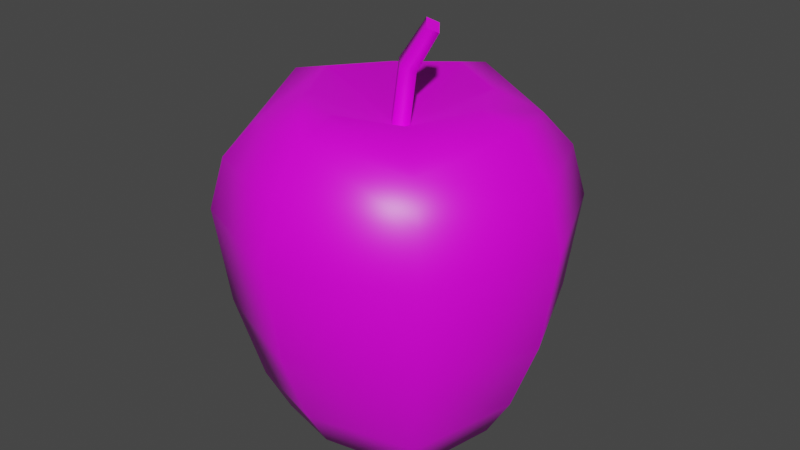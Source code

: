 # Source: prop-apple.blend  (saved by Blender 2.93.20; exported with 4.5.12 LTS)
import bpy
from mathutils import Matrix  # noqa: F401  (used for matrix-valued properties, if any)

bpy.ops.wm.read_factory_settings(use_empty=True)
scene = bpy.context.scene
scene.name = 'Scene'

# ---- collections
col_collection = bpy.data.collections.new('Collection'); scene.collection.children.link(col_collection)

# ---- images (referenced by path relative to the original .blend; pixels are not part of the script)
import os
ASSET_DIR = os.environ.get("B2B_ASSET_DIR", "")  # directory of the original .blend (textures are referenced by path, not embedded)
HERE = os.path.dirname(os.path.abspath(__file__))  # packed textures are extracted next to this script under _unpacked/

def load_image(name, relpath, width, height, colorspace="sRGB"):
    """Load a texture the original file referenced (path relative to the .blend, or extracted next to this script)."""
    p = next((c for c in (os.path.join(HERE, relpath), os.path.join(ASSET_DIR, relpath)) if relpath and os.path.exists(c)), "")
    if p:
        img = bpy.data.images.load(p, check_existing=True)
        img.name = name
    else:  # same state as the original file: an image datablock whose file is absent (Cycles renders it pink)
        img = bpy.data.images.new(name, width, height)
        img.source = "FILE"
        img.filepath = "//" + (relpath or name)
    img.colorspace_settings.name = colorspace
    return img
img_apple_diffuse = load_image('apple-diffuse', 'apple-diffuse.png', 1024, 1024, 'sRGB')

# ---- materials (node trees are filled in below, after node groups)
mat_apple = bpy.data.materials.new('Apple')
mat_apple.alpha_threshold = 0.0
mat_apple.line_color = (0.0, 0.0, 0.0, 1.0)

# ---- material node trees
mat_apple.use_nodes = True; mat_apple.node_tree.nodes.clear()
_N = mat_apple.node_tree.nodes; _L = mat_apple.node_tree.links
n0 = _N.new('ShaderNodeOutputMaterial'); n0.name = 'Material Output'; n0.location = (300, 300)
n1 = _N.new('ShaderNodeBsdfPrincipled'); n1.name = 'Principled BSDF'; n1.location = (10, 300)
n1.distribution = 'GGX'
n1.subsurface_method = 'BURLEY'
n1.inputs[2].default_value = 0.4
n1.inputs[3].default_value = 1.45
n1.inputs[27].default_value = (0.0, 0.0, 0.0, 1.0)
n1.inputs[28].default_value = 1.0
n2 = _N.new('ShaderNodeTexImage'); n2.name = 'Image Texture'; n2.location = (-280, 280)
n2.image = img_apple_diffuse
_L.new(n1.outputs[0], n0.inputs[0])
_L.new(n2.outputs[0], n1.inputs[0])
n0.is_active_output = True

# ---- world
world_world = bpy.data.worlds.new('World'); scene.world = world_world
world_world.use_nodes = True; world_world.node_tree.nodes.clear()
_N = world_world.node_tree.nodes; _L = world_world.node_tree.links
n0 = _N.new('ShaderNodeOutputWorld'); n0.name = 'World Output'; n0.location = (300, 300)
n1 = _N.new('ShaderNodeBackground'); n1.name = 'Background'; n1.location = (10, 300)
n1.inputs[0].default_value = (0.05088, 0.05088, 0.05088, 1.0)
_L.new(n1.outputs[0], n0.inputs[0])
n0.is_active_output = True
world_world.color = (0.05088, 0.05088, 0.05088)
world_world.use_sun_shadow = False
world_world.sun_shadow_jitter_overblur = 0.0

# ---- meshes
me_prop_apple = bpy.data.meshes.new('prop-apple')
me_prop_apple.from_pydata([(-5.665e-05, -0.0933, -0.06865), (-0.04973, -0.1026, -0.04973), (-0.06893, -0.0933, 0.0002272), (-0.04973, -0.1026, 0.04973), (-5.664e-05, -0.0933, 0.0691), (0.04973, -0.1026, 0.04973), (0.06882, -0.0933, 0.0002272), (0.04973, -0.1026, -0.04973), (-5.989e-09, 0.1051, -0.08219), (-0.05874, 0.09359, -0.05874), (-0.08219, 0.1051, 1.231e-08), (-0.05874, 0.09359, 0.05874), (1.196e-09, 0.1051, 0.08219), (0.05874, 0.09359, 0.05874), (0.08219, 0.1051, 7.736e-09), (0.05874, 0.09359, -0.05874), (0.1107, 0.04066, 9.906e-09), (0.0783, 0.04066, -0.0783), (1.786e-09, 0.04066, 0.1107), (0.0783, 0.04066, 0.0783), (-0.1107, 0.04066, 1.607e-08), (-0.0783, 0.04066, 0.0783), (-7.895e-09, 0.04066, -0.1107), (-0.0783, 0.04066, -0.0783), (-4.731e-09, 0.112, -0.05644), (-0.03757, 0.1091, -0.03757), (-0.05644, 0.112, 1.081e-08), (-0.03757, 0.1091, 0.03757), (2.032e-10, 0.112, 0.05644), (0.03757, 0.1091, 0.03757), (0.05644, 0.112, 7.674e-09), (0.03757, 0.1091, -0.03757), (-4.493e-10, 0.08754, 9.045e-09), (0.06016, -0.07619, -0.06016), (0.06016, -0.07619, 0.06016), (-0.06016, -0.07619, 0.06016), (-0.06016, -0.07619, -0.06016), (0.08466, -0.06649, 1.503e-08), (1.239e-09, -0.06649, 0.08466), (-0.08466, -0.06649, 1.974e-08), (-6.162e-09, -0.06649, -0.08466), (-2.549e-09, -0.1003, -0.03643), (-0.02771, -0.1062, -0.02771), (-0.03643, -0.1003, 1.691e-08), (-0.02771, -0.1062, 0.02771), (6.356e-10, -0.1003, 0.03643), (0.02771, -0.1062, 0.02771), (0.03643, -0.1003, 1.488e-08), (0.02771, -0.1062, -0.02771), (0.0, -0.08151, 1.288e-08), (0.1016, 0.07599, 8.582e-09), (1.618e-09, 0.07599, 0.1016), (-0.1016, 0.07599, 1.423e-08), (-7.26e-09, 0.07599, -0.1016), (0.07181, 0.07329, -0.07181), (0.07181, 0.07329, 0.07181), (-0.07181, 0.07329, 0.07181), (-0.07181, 0.07329, -0.07181), (0.1019, -0.01988, 1.27e-08), (1.636e-09, -0.01988, 0.1019), (-0.1019, -0.01988, 1.837e-08), (-7.271e-09, -0.01988, -0.1019), (0.07204, -0.02128, -0.07204), (0.07204, -0.02128, 0.07204), (-0.07204, -0.02128, 0.07204), (-0.07204, -0.02128, -0.07204), (9.313e-09, 0.08754, -0.006914), (-0.006896, 0.08804, 5.083e-09), (9.313e-09, 0.08754, 0.006914), (0.006896, 0.08704, 4.594e-09), (0.005666, 0.1263, -0.006914), (-0.0006545, 0.1291, 1.083e-08), (0.005666, 0.1263, 0.006914), (0.01199, 0.1235, 9.836e-09), (0.02288, 0.1521, -0.005755), (0.01844, 0.1557, 1.511e-08), (0.02288, 0.1521, 0.005755), (0.02732, 0.1484, 1.392e-08)], [], [(54, 15, 14, 50), (55, 13, 12, 51), (56, 11, 10, 52), (57, 9, 8, 53), (53, 8, 15, 54), (50, 14, 13, 55), (51, 12, 11, 56), (52, 10, 9, 57), (60, 20, 23, 65), (59, 18, 21, 64), (58, 16, 19, 63), (61, 22, 17, 62), (65, 23, 22, 61), (64, 21, 20, 60), (63, 19, 18, 59), (62, 17, 16, 58), (9, 25, 24, 8), (8, 24, 31, 15), (14, 30, 29, 13), (12, 28, 27, 11), (10, 26, 25, 9), (15, 31, 30, 14), (13, 29, 28, 12), (11, 27, 26, 10), (26, 32, 25), (31, 32, 30), (29, 32, 28), (27, 32, 26), (25, 32, 24), (24, 32, 31), (30, 32, 29), (28, 32, 27), (7, 33, 37, 6), (5, 34, 38, 4), (3, 35, 39, 2), (1, 36, 40, 0), (0, 40, 33, 7), (6, 37, 34, 5), (4, 38, 35, 3), (2, 39, 36, 1), (7, 48, 41, 0), (5, 46, 47, 6), (3, 44, 45, 4), (1, 42, 43, 2), (6, 47, 48, 7), (4, 45, 46, 5), (2, 43, 44, 3), (0, 41, 42, 1), (47, 49, 48), (45, 49, 46), (43, 49, 44), (41, 49, 42), (48, 49, 41), (46, 49, 47), (44, 49, 45), (42, 49, 43), (20, 52, 57, 23), (18, 51, 56, 21), (16, 50, 55, 19), (22, 53, 54, 17), (23, 57, 53, 22), (21, 56, 52, 20), (19, 55, 51, 18), (17, 54, 50, 16), (33, 62, 58, 37), (34, 63, 59, 38), (35, 64, 60, 39), (36, 65, 61, 40), (40, 61, 62, 33), (37, 58, 63, 34), (38, 59, 64, 35), (39, 60, 65, 36), (69, 73, 72, 68), (67, 71, 70, 66), (66, 70, 73, 69), (68, 72, 71, 67), (73, 77, 76, 72), (71, 75, 74, 70), (70, 74, 77, 73), (72, 76, 75, 71), (75, 76, 77, 74)])
me_prop_apple.polygons.foreach_set('use_smooth', [True] * 81)
_k = set([(74, 75), (74, 77), (75, 76), (76, 77)])
me_prop_apple.attributes.new('sharp_edge', 'BOOLEAN', 'EDGE').data.foreach_set('value', [ (min(e.vertices), max(e.vertices)) in _k for e in me_prop_apple.edges])
_uv = me_prop_apple.uv_layers.new(name='UVMap')
_uv.uv.foreach_set('vector', [0.8593, 0.0264, 0.9144, 0.04847, 0.9141, 0.1855, 0.8482, 0.1803, 0.8385, 0.3155, 0.8915, 0.3155, 0.9141, 0.4454, 0.8482, 0.4506, 0.3948, 0.02639, 0.4499, 0.04846, 0.4497, 0.1856, 0.3838, 0.1804, 0.3741, 0.3155, 0.427, 0.3155, 0.4497, 0.4455, 0.3838, 0.4507, 0.3838, 0.4507, 0.4497, 0.4455, 0.4499, 0.5826, 0.3948, 0.6046, 0.8482, 0.1803, 0.9141, 0.1855, 0.8915, 0.3155, 0.8385, 0.3155, 0.8482, 0.4506, 0.9141, 0.4454, 0.9144, 0.5825, 0.8593, 0.6045, 0.3838, 0.1804, 0.4497, 0.1856, 0.427, 0.3155, 0.3741, 0.3155, 0.2133, 0.1808, 0.3198, 0.1775, 0.3156, 0.3155, 0.2138, 0.3155, 0.6778, 0.4502, 0.7842, 0.4534, 0.7869, 0.6163, 0.6533, 0.5994, 0.6778, 0.1807, 0.7842, 0.1775, 0.7801, 0.3155, 0.6782, 0.3154, 0.2134, 0.4502, 0.3198, 0.4535, 0.3224, 0.6164, 0.1888, 0.5994, 0.2138, 0.3155, 0.3156, 0.3155, 0.3198, 0.4535, 0.2134, 0.4502, 0.1888, 0.03158, 0.3224, 0.01464, 0.3198, 0.1775, 0.2133, 0.1808, 0.6782, 0.3154, 0.7801, 0.3155, 0.7842, 0.4534, 0.6778, 0.4502, 0.6534, 0.03155, 0.7869, 0.01464, 0.7842, 0.1775, 0.6778, 0.1807, 0.6813, 0.7983, 0.7449, 0.8054, 0.7595, 0.8843, 0.719, 0.9135, 0.719, 0.9135, 0.7595, 0.8843, 0.8285, 0.9232, 0.8161, 0.9854, 0.5169, 0.7175, 0.5574, 0.7467, 0.5428, 0.8256, 0.4792, 0.8327, 0.5414, 0.9367, 0.5745, 0.8993, 0.6503, 0.922, 0.652, 0.9854, 0.7435, 0.6942, 0.7766, 0.7317, 0.7449, 0.8054, 0.6813, 0.7983, 0.614, 0.6456, 0.6264, 0.7078, 0.5574, 0.7467, 0.5169, 0.7175, 0.4792, 0.8327, 0.5428, 0.8256, 0.5745, 0.8993, 0.5414, 0.9367, 0.8541, 0.6456, 0.8524, 0.709, 0.7766, 0.7317, 0.7435, 0.6942, 0.7766, 0.7317, 0.8541, 0.8176, 0.7449, 0.8054, 0.6264, 0.7078, 0.652, 0.8134, 0.5574, 0.7467, 0.5428, 0.8256, 0.652, 0.8134, 0.5745, 0.8993, 0.8524, 0.709, 0.8541, 0.8176, 0.7766, 0.7317, 0.7449, 0.8054, 0.8541, 0.8176, 0.7595, 0.8843, 0.7595, 0.8843, 0.8541, 0.8176, 0.8285, 0.9232, 0.5574, 0.7467, 0.652, 0.8134, 0.5428, 0.8256, 0.5745, 0.8993, 0.652, 0.8134, 0.6503, 0.922, 0.4793, 0.09689, 0.5366, 0.06918, 0.5863, 0.1912, 0.5242, 0.202, 0.5178, 0.3154, 0.5769, 0.3154, 0.5861, 0.4397, 0.5242, 0.4295, 0.01464, 0.09697, 0.07202, 0.06924, 0.1218, 0.1914, 0.05958, 0.2013, 0.05343, 0.3156, 0.1125, 0.3156, 0.1219, 0.4397, 0.05958, 0.4292, 0.05958, 0.4292, 0.1219, 0.4397, 0.07208, 0.5617, 0.01477, 0.5339, 0.5242, 0.202, 0.5863, 0.1912, 0.5769, 0.3154, 0.5178, 0.3154, 0.5242, 0.4295, 0.5861, 0.4397, 0.5366, 0.5619, 0.4792, 0.5342, 0.05958, 0.2013, 0.1218, 0.1914, 0.1125, 0.3156, 0.05343, 0.3156, 0.2921, 0.6457, 0.305, 0.7026, 0.262, 0.7391, 0.2098, 0.7036, 0.01464, 0.7693, 0.07286, 0.7766, 0.09128, 0.8304, 0.03864, 0.8659, 0.1561, 0.6457, 0.1545, 0.704, 0.1039, 0.7289, 0.06165, 0.6808, 0.1853, 0.8003, 0.2436, 0.793, 0.2746, 0.8407, 0.2328, 0.8887, 0.03864, 0.8659, 0.09128, 0.8304, 0.1343, 0.8669, 0.1214, 0.9239, 0.06165, 0.6808, 0.1039, 0.7289, 0.07286, 0.7766, 0.01464, 0.7693, 0.2328, 0.8887, 0.2746, 0.8407, 0.3253, 0.8656, 0.3268, 0.9239, 0.2098, 0.7036, 0.262, 0.7391, 0.2436, 0.793, 0.1853, 0.8003, 0.09128, 0.8304, 0.1561, 0.7869, 0.1343, 0.8669, 0.1039, 0.7289, 0.1561, 0.7869, 0.07286, 0.7766, 0.2746, 0.8407, 0.3268, 0.7826, 0.3253, 0.8656, 0.262, 0.7391, 0.3268, 0.7826, 0.2436, 0.793, 0.305, 0.7026, 0.3268, 0.7826, 0.262, 0.7391, 0.07286, 0.7766, 0.1561, 0.7869, 0.09128, 0.8304, 0.1545, 0.704, 0.1561, 0.7869, 0.1039, 0.7289, 0.2436, 0.793, 0.3268, 0.7826, 0.2746, 0.8407, 0.3198, 0.1775, 0.3838, 0.1804, 0.3741, 0.3155, 0.3156, 0.3155, 0.7842, 0.4534, 0.8482, 0.4506, 0.8593, 0.6045, 0.7869, 0.6163, 0.7842, 0.1775, 0.8482, 0.1803, 0.8385, 0.3155, 0.7801, 0.3155, 0.3198, 0.4535, 0.3838, 0.4507, 0.3948, 0.6046, 0.3224, 0.6164, 0.3156, 0.3155, 0.3741, 0.3155, 0.3838, 0.4507, 0.3198, 0.4535, 0.3224, 0.01464, 0.3948, 0.02639, 0.3838, 0.1804, 0.3198, 0.1775, 0.7801, 0.3155, 0.8385, 0.3155, 0.8482, 0.4506, 0.7842, 0.4534, 0.7869, 0.01464, 0.8593, 0.0264, 0.8482, 0.1803, 0.7842, 0.1775, 0.5366, 0.06918, 0.6534, 0.03155, 0.6778, 0.1807, 0.5863, 0.1912, 0.5769, 0.3154, 0.6782, 0.3154, 0.6778, 0.4502, 0.5861, 0.4397, 0.07202, 0.06924, 0.1888, 0.03158, 0.2133, 0.1808, 0.1218, 0.1914, 0.1125, 0.3156, 0.2138, 0.3155, 0.2134, 0.4502, 0.1219, 0.4397, 0.1219, 0.4397, 0.2134, 0.4502, 0.1888, 0.5994, 0.07208, 0.5617, 0.5863, 0.1912, 0.6778, 0.1807, 0.6782, 0.3154, 0.5769, 0.3154, 0.5861, 0.4397, 0.6778, 0.4502, 0.6533, 0.5994, 0.5366, 0.5619, 0.1218, 0.1914, 0.2133, 0.1808, 0.2138, 0.3155, 0.1125, 0.3156, 0.3561, 0.7754, 0.3613, 0.7036, 0.3798, 0.7044, 0.3751, 0.7777, 0.3941, 0.7798, 0.3969, 0.7047, 0.4139, 0.7056, 0.4133, 0.7791, 0.4133, 0.7791, 0.4139, 0.7056, 0.4324, 0.7062, 0.4324, 0.7782, 0.3751, 0.7777, 0.3798, 0.7044, 0.3969, 0.7047, 0.3941, 0.7798, 0.3613, 0.7036, 0.367, 0.6462, 0.383, 0.6462, 0.3798, 0.7044, 0.3969, 0.7047, 0.399, 0.6457, 0.4149, 0.6474, 0.4139, 0.7056, 0.4139, 0.7056, 0.4149, 0.6474, 0.4309, 0.6485, 0.4324, 0.7062, 0.3798, 0.7044, 0.383, 0.6462, 0.399, 0.6457, 0.3969, 0.7047, 0.3561, 0.8244, 0.3561, 0.8091, 0.3714, 0.8091, 0.3714, 0.8244])
me_prop_apple.materials.append(mat_apple)
me_prop_apple.use_remesh_fix_poles = True
me_prop_apple.use_remesh_preserve_attributes = False
me_prop_apple.update()

# ---- objects
ob_prop_apple = bpy.data.objects.new('prop-apple', me_prop_apple)

# ---- transforms, parenting, visibility, modifiers, constraints
ob_prop_apple.location = (0.0, 0.0, 0.0)
ob_prop_apple.rotation_euler = (1.571, -0.0, 0.0)
ob_prop_apple.scale = (1.036, 1.036, 1.036)
_m = ob_prop_apple.modifiers.new('EdgeSplit', 'EDGE_SPLIT')
_m.use_edge_angle = False

# ---- collection membership
col_collection.objects.link(ob_prop_apple)

# ---- scene / render settings (as saved in the file)
scene.frame_start = 1; scene.frame_end = 250; scene.frame_set(1)
scene.render.engine = 'CYCLES'
scene.cycles.use_denoising = False
scene.cycles.samples = 128
scene.cycles.sampling_pattern = 'TABULATED_SOBOL'
scene.cycles.use_adaptive_sampling = False
scene.cycles.use_light_tree = False
scene.view_settings.view_transform = 'Filmic'
bpy.context.view_layer.update()

# ---- added for rendering (the .blend has no active camera and no usable light): camera, sun
cam_auto = bpy.data.cameras.new('AutoCamera')
cam_auto.lens = 50.0
cam_auto.sensor_width = 36.0
cam_auto.clip_end = 1000.0
ob_auto_camera = bpy.data.objects.new('AutoCamera', cam_auto)
scene.collection.objects.link(ob_auto_camera)
ob_auto_camera.location = (0.391497, -0.469797, 0.338873)
ob_auto_camera.rotation_euler = (1.09748, -7.21219e-08, 0.694738)
scene.camera = ob_auto_camera
light_auto_sun = bpy.data.lights.new('AutoSun', 'SUN')
light_auto_sun.energy = 3.0
light_auto_sun.angle = 0.0523599
ob_auto_sun = bpy.data.objects.new('AutoSun', light_auto_sun)
scene.collection.objects.link(ob_auto_sun)
ob_auto_sun.rotation_euler = (0.872665, 0.174533, 0.523599)
bpy.context.view_layer.update()
